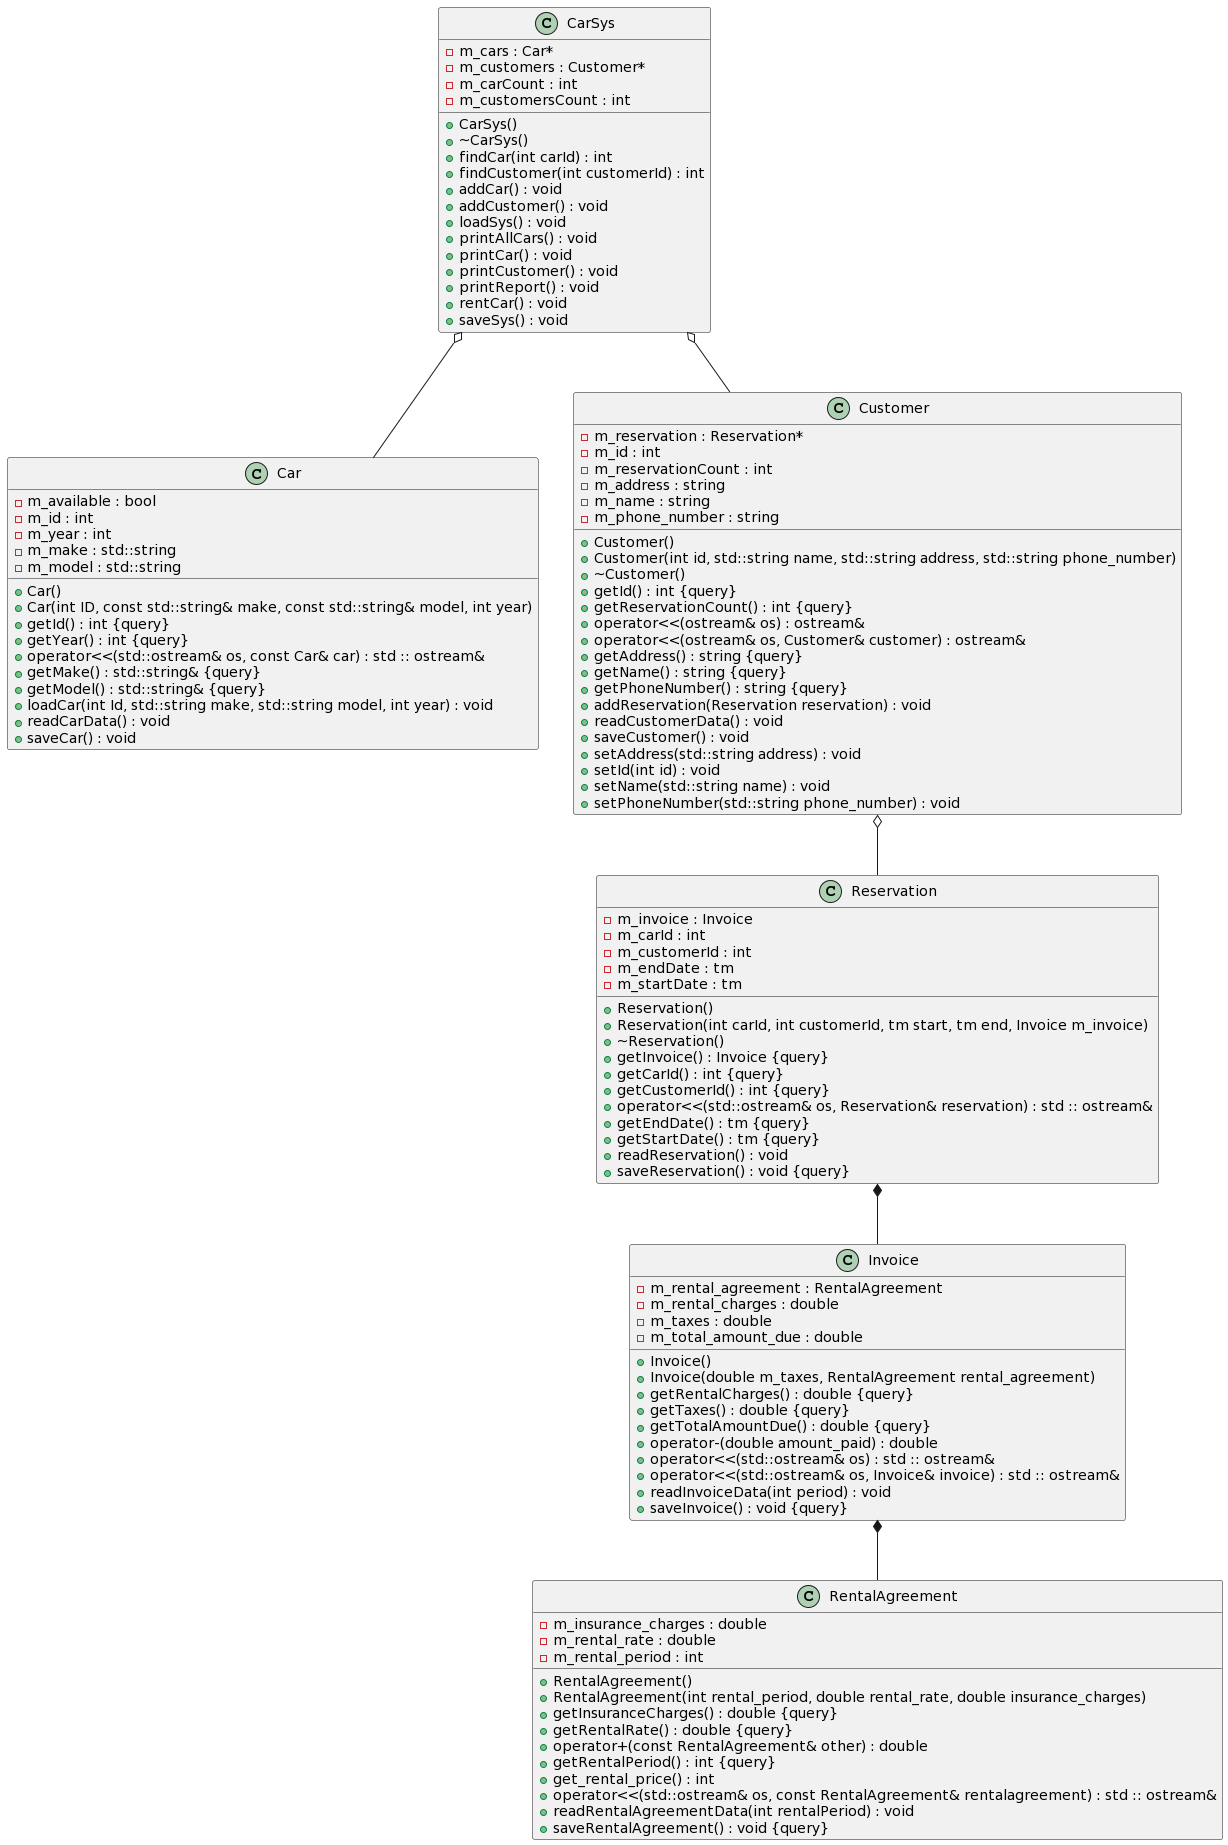

The diagram above was rendered by PlantUML. Its source (embedded in the PNG):
@startuml
/' Objects '/

class Car {
	+Car()
	+Car(int ID, const std::string& make, const std::string& model, int year)
	-m_available : bool
	+getId() : int {query}
	+getYear() : int {query}
	-m_id : int
	-m_year : int
	+operator<<(std::ostream& os, const Car& car) : std :: ostream&
	-m_make : std::string
	-m_model : std::string
	+getMake() : std::string& {query}
	+getModel() : std::string& {query}
	+loadCar(int Id, std::string make, std::string model, int year) : void
	+readCarData() : void
	+saveCar() : void
}


class CarSys {
	+CarSys()
	+~CarSys()
	-m_cars : Car*
	-m_customers : Customer*
	+findCar(int carId) : int
	+findCustomer(int customerId) : int
	-m_carCount : int
	-m_customersCount : int
	+addCar() : void
	+addCustomer() : void
	+loadSys() : void
	+printAllCars() : void
	+printCar() : void
	+printCustomer() : void
	+printReport() : void
	+rentCar() : void
	+saveSys() : void
}


class Customer {
	+Customer()
	+Customer(int id, std::string name, std::string address, std::string phone_number)
	+~Customer()
	-m_reservation : Reservation*
	+getId() : int {query}
	+getReservationCount() : int {query}
	-m_id : int
	-m_reservationCount : int
	+operator<<(ostream& os) : ostream&
	+operator<<(ostream& os, Customer& customer) : ostream&
	+getAddress() : string {query}
	+getName() : string {query}
	+getPhoneNumber() : string {query}
	-m_address : string
	-m_name : string
	-m_phone_number : string
	+addReservation(Reservation reservation) : void
	+readCustomerData() : void
	+saveCustomer() : void
	+setAddress(std::string address) : void
	+setId(int id) : void
	+setName(std::string name) : void
	+setPhoneNumber(std::string phone_number) : void
}


class Invoice {
	+Invoice()
	+Invoice(double m_taxes, RentalAgreement rental_agreement)
	-m_rental_agreement : RentalAgreement
	+getRentalCharges() : double {query}
	+getTaxes() : double {query}
	+getTotalAmountDue() : double {query}
	-m_rental_charges : double
	-m_taxes : double
	-m_total_amount_due : double
	+operator-(double amount_paid) : double
	+operator<<(std::ostream& os) : std :: ostream&
	+operator<<(std::ostream& os, Invoice& invoice) : std :: ostream&
	+readInvoiceData(int period) : void
	+saveInvoice() : void {query}
}


class RentalAgreement {
	+RentalAgreement()
	+RentalAgreement(int rental_period, double rental_rate, double insurance_charges)
	+getInsuranceCharges() : double {query}
	+getRentalRate() : double {query}
	-m_insurance_charges : double
	-m_rental_rate : double
	+operator+(const RentalAgreement& other) : double
	+getRentalPeriod() : int {query}
	+get_rental_price() : int
	-m_rental_period : int
	+operator<<(std::ostream& os, const RentalAgreement& rentalagreement) : std :: ostream&
	+readRentalAgreementData(int rentalPeriod) : void
	+saveRentalAgreement() : void {query}
}


class Reservation {
	+Reservation()
	+Reservation(int carId, int customerId, tm start, tm end, Invoice m_invoice)
	+~Reservation()
	+getInvoice() : Invoice {query}
	-m_invoice : Invoice
	+getCarId() : int {query}
	+getCustomerId() : int {query}
	-m_carId : int
	-m_customerId : int
	+operator<<(std::ostream& os, Reservation& reservation) : std :: ostream&
	+getEndDate() : tm {query}
	+getStartDate() : tm {query}
	-m_endDate : tm
	-m_startDate : tm
	+readReservation() : void
	+saveReservation() : void {query}
}





/' Inheritance relationships '/




/' Aggregation relationships '/

.CarSys o-- .Car


.CarSys o-- .Customer


.Customer o-- .Reservation


.Invoice *-- .RentalAgreement


.Reservation *-- .Invoice






/' Nested objects '/
@enduml